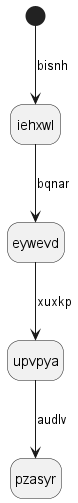

The diagram above was rendered by PlantUML. Its source (embedded in the PNG):
@startuml
hide empty description
state iehxwl
[*] --> iehxwl : bisnh
iehxwl --> eywevd : bqnar
eywevd --> upvpya : xuxkp
upvpya --> pzasyr : audlv
@enduml